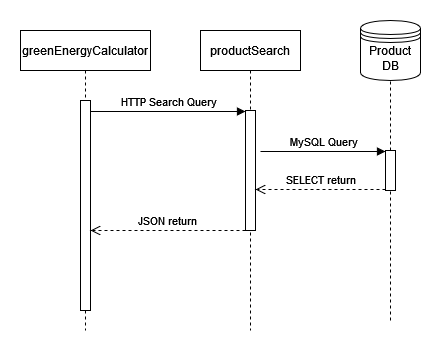

The diagram above was exported from draw.io. Its source (the exported page's mxGraphModel, read from the mxfile embedded in the PNG):
<mxGraphModel dx="1050" dy="634" grid="1" gridSize="10" guides="1" tooltips="1" connect="1" arrows="1" fold="1" page="1" pageScale="1" pageWidth="850" pageHeight="1100" math="0" shadow="0">
  <root>
    <mxCell id="0" />
    <mxCell id="1" parent="0" />
    <mxCell id="aM9ryv3xv72pqoxQDRHE-1" value="greenEnergyCalculator" style="shape=umlLifeline;perimeter=lifelinePerimeter;whiteSpace=wrap;html=1;container=0;dropTarget=0;collapsible=0;recursiveResize=0;outlineConnect=0;portConstraint=eastwest;newEdgeStyle={&quot;edgeStyle&quot;:&quot;elbowEdgeStyle&quot;,&quot;elbow&quot;:&quot;vertical&quot;,&quot;curved&quot;:0,&quot;rounded&quot;:0};" parent="1" vertex="1">
      <mxGeometry x="40" y="40" width="130" height="300" as="geometry" />
    </mxCell>
    <mxCell id="aM9ryv3xv72pqoxQDRHE-2" value="" style="html=1;points=[];perimeter=orthogonalPerimeter;outlineConnect=0;targetShapes=umlLifeline;portConstraint=eastwest;newEdgeStyle={&quot;edgeStyle&quot;:&quot;elbowEdgeStyle&quot;,&quot;elbow&quot;:&quot;vertical&quot;,&quot;curved&quot;:0,&quot;rounded&quot;:0};" parent="aM9ryv3xv72pqoxQDRHE-1" vertex="1">
      <mxGeometry x="60" y="70" width="10" height="210" as="geometry" />
    </mxCell>
    <mxCell id="aM9ryv3xv72pqoxQDRHE-5" value="productSearch" style="shape=umlLifeline;perimeter=lifelinePerimeter;whiteSpace=wrap;html=1;container=0;dropTarget=0;collapsible=0;recursiveResize=0;outlineConnect=0;portConstraint=eastwest;newEdgeStyle={&quot;edgeStyle&quot;:&quot;elbowEdgeStyle&quot;,&quot;elbow&quot;:&quot;vertical&quot;,&quot;curved&quot;:0,&quot;rounded&quot;:0};" parent="1" vertex="1">
      <mxGeometry x="220" y="40" width="100" height="300" as="geometry" />
    </mxCell>
    <mxCell id="aM9ryv3xv72pqoxQDRHE-6" value="" style="html=1;points=[];perimeter=orthogonalPerimeter;outlineConnect=0;targetShapes=umlLifeline;portConstraint=eastwest;newEdgeStyle={&quot;edgeStyle&quot;:&quot;elbowEdgeStyle&quot;,&quot;elbow&quot;:&quot;vertical&quot;,&quot;curved&quot;:0,&quot;rounded&quot;:0};" parent="aM9ryv3xv72pqoxQDRHE-5" vertex="1">
      <mxGeometry x="45" y="80" width="10" height="120" as="geometry" />
    </mxCell>
    <mxCell id="aM9ryv3xv72pqoxQDRHE-7" value="HTTP Search Query" style="html=1;verticalAlign=bottom;endArrow=block;edgeStyle=elbowEdgeStyle;elbow=horizontal;curved=0;rounded=0;" parent="1" edge="1">
      <mxGeometry relative="1" as="geometry">
        <mxPoint x="110" y="121" as="sourcePoint" />
        <Array as="points">
          <mxPoint x="180" y="121" />
        </Array>
        <mxPoint x="265" y="121" as="targetPoint" />
      </mxGeometry>
    </mxCell>
    <mxCell id="aM9ryv3xv72pqoxQDRHE-8" value="&lt;div&gt;JSON return&lt;/div&gt;" style="html=1;verticalAlign=bottom;endArrow=open;dashed=1;endSize=8;edgeStyle=elbowEdgeStyle;elbow=vertical;curved=0;rounded=0;" parent="1" edge="1">
      <mxGeometry relative="1" as="geometry">
        <mxPoint x="110" y="240" as="targetPoint" />
        <Array as="points">
          <mxPoint x="190" y="240" />
        </Array>
        <mxPoint x="265" y="240" as="sourcePoint" />
      </mxGeometry>
    </mxCell>
    <mxCell id="i0sFmS-dGjndirVVSoAV-4" value="SELECT return" style="html=1;verticalAlign=bottom;endArrow=open;dashed=1;endSize=8;edgeStyle=elbowEdgeStyle;elbow=vertical;curved=0;rounded=0;" parent="1" edge="1">
      <mxGeometry relative="1" as="geometry">
        <mxPoint x="275" y="199" as="targetPoint" />
        <Array as="points">
          <mxPoint x="340" y="199" />
        </Array>
        <mxPoint x="405" y="199" as="sourcePoint" />
      </mxGeometry>
    </mxCell>
    <mxCell id="i0sFmS-dGjndirVVSoAV-5" value="MySQL Query" style="html=1;verticalAlign=bottom;endArrow=block;edgeStyle=elbowEdgeStyle;elbow=horizontal;curved=0;rounded=0;" parent="1" edge="1">
      <mxGeometry relative="1" as="geometry">
        <mxPoint x="280" y="161" as="sourcePoint" />
        <Array as="points">
          <mxPoint x="360" y="161" />
        </Array>
        <mxPoint x="405" y="161" as="targetPoint" />
      </mxGeometry>
    </mxCell>
    <mxCell id="i0sFmS-dGjndirVVSoAV-6" value="" style="shape=datastore;whiteSpace=wrap;html=1;" parent="1" vertex="1">
      <mxGeometry x="380" y="30" width="60" height="60" as="geometry" />
    </mxCell>
    <mxCell id="i0sFmS-dGjndirVVSoAV-7" value="" style="endArrow=none;dashed=1;html=1;rounded=0;entryX=0.5;entryY=1;entryDx=0;entryDy=0;" parent="1" source="i0sFmS-dGjndirVVSoAV-10" target="i0sFmS-dGjndirVVSoAV-6" edge="1">
      <mxGeometry width="50" height="50" relative="1" as="geometry">
        <mxPoint x="410" y="330" as="sourcePoint" />
        <mxPoint x="475" y="220" as="targetPoint" />
      </mxGeometry>
    </mxCell>
    <mxCell id="i0sFmS-dGjndirVVSoAV-11" value="" style="endArrow=none;dashed=1;html=1;rounded=0;entryX=0.5;entryY=1;entryDx=0;entryDy=0;" parent="1" target="i0sFmS-dGjndirVVSoAV-10" edge="1">
      <mxGeometry width="50" height="50" relative="1" as="geometry">
        <mxPoint x="410" y="330" as="sourcePoint" />
        <mxPoint x="410" y="90" as="targetPoint" />
      </mxGeometry>
    </mxCell>
    <mxCell id="i0sFmS-dGjndirVVSoAV-10" value="" style="html=1;points=[];perimeter=orthogonalPerimeter;outlineConnect=0;targetShapes=umlLifeline;portConstraint=eastwest;newEdgeStyle={&quot;edgeStyle&quot;:&quot;elbowEdgeStyle&quot;,&quot;elbow&quot;:&quot;vertical&quot;,&quot;curved&quot;:0,&quot;rounded&quot;:0};" parent="1" vertex="1">
      <mxGeometry x="405" y="160" width="10" height="40" as="geometry" />
    </mxCell>
    <mxCell id="i0sFmS-dGjndirVVSoAV-13" value="Product DB" style="text;strokeColor=none;align=center;fillColor=none;html=1;verticalAlign=middle;whiteSpace=wrap;rounded=0;" parent="1" vertex="1">
      <mxGeometry x="380" y="53" width="60" height="30" as="geometry" />
    </mxCell>
  </root>
</mxGraphModel>